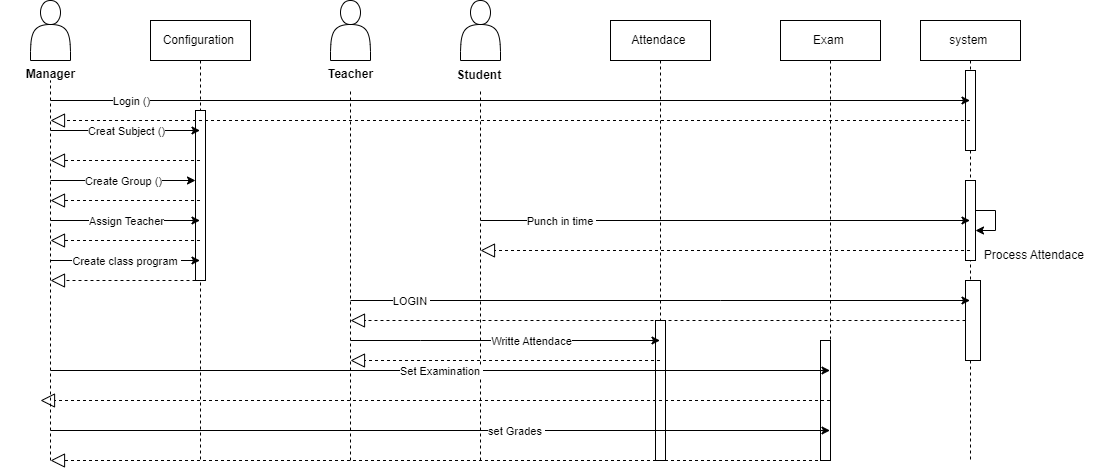

The diagram above was exported from draw.io. Its source (the exported page's mxGraphModel, read from the mxfile embedded in the PNG):
<mxGraphModel dx="1100" dy="534" grid="1" gridSize="10" guides="1" tooltips="1" connect="1" arrows="1" fold="1" page="1" pageScale="1" pageWidth="850" pageHeight="1100" math="0" shadow="0">
  <root>
    <mxCell id="0" />
    <mxCell id="1" parent="0" />
    <mxCell id="aM9ryv3xv72pqoxQDRHE-5" value="Attendace&amp;nbsp;" style="shape=umlLifeline;perimeter=lifelinePerimeter;whiteSpace=wrap;html=1;container=0;dropTarget=0;collapsible=0;recursiveResize=0;outlineConnect=0;portConstraint=eastwest;newEdgeStyle={&quot;edgeStyle&quot;:&quot;elbowEdgeStyle&quot;,&quot;elbow&quot;:&quot;vertical&quot;,&quot;curved&quot;:0,&quot;rounded&quot;:0};" parent="1" vertex="1">
      <mxGeometry x="620" y="40" width="100" height="440" as="geometry" />
    </mxCell>
    <mxCell id="vz2gOWRPXKi3RDtmrLVf-118" value="" style="html=1;points=[];perimeter=orthogonalPerimeter;outlineConnect=0;targetShapes=umlLifeline;portConstraint=eastwest;newEdgeStyle={&quot;edgeStyle&quot;:&quot;elbowEdgeStyle&quot;,&quot;elbow&quot;:&quot;vertical&quot;,&quot;curved&quot;:0,&quot;rounded&quot;:0};" vertex="1" parent="aM9ryv3xv72pqoxQDRHE-5">
      <mxGeometry x="45" y="300" width="10" height="140" as="geometry" />
    </mxCell>
    <mxCell id="vz2gOWRPXKi3RDtmrLVf-1" value="" style="shape=actor;whiteSpace=wrap;html=1;" vertex="1" parent="1">
      <mxGeometry x="40" y="20" width="40" height="60" as="geometry" />
    </mxCell>
    <mxCell id="vz2gOWRPXKi3RDtmrLVf-2" value="" style="endArrow=none;dashed=1;html=1;rounded=0;" edge="1" parent="1">
      <mxGeometry width="50" height="50" relative="1" as="geometry">
        <mxPoint x="60" y="480" as="sourcePoint" />
        <mxPoint x="60" y="100" as="targetPoint" />
      </mxGeometry>
    </mxCell>
    <mxCell id="vz2gOWRPXKi3RDtmrLVf-13" value="Exam&amp;nbsp;" style="shape=umlLifeline;perimeter=lifelinePerimeter;whiteSpace=wrap;html=1;container=0;dropTarget=0;collapsible=0;recursiveResize=0;outlineConnect=0;portConstraint=eastwest;newEdgeStyle={&quot;edgeStyle&quot;:&quot;elbowEdgeStyle&quot;,&quot;elbow&quot;:&quot;vertical&quot;,&quot;curved&quot;:0,&quot;rounded&quot;:0};" vertex="1" parent="1">
      <mxGeometry x="790" y="40" width="100" height="440" as="geometry" />
    </mxCell>
    <mxCell id="vz2gOWRPXKi3RDtmrLVf-123" value="" style="html=1;points=[];perimeter=orthogonalPerimeter;outlineConnect=0;targetShapes=umlLifeline;portConstraint=eastwest;newEdgeStyle={&quot;edgeStyle&quot;:&quot;elbowEdgeStyle&quot;,&quot;elbow&quot;:&quot;vertical&quot;,&quot;curved&quot;:0,&quot;rounded&quot;:0};" vertex="1" parent="vz2gOWRPXKi3RDtmrLVf-13">
      <mxGeometry x="40" y="320" width="10" height="120" as="geometry" />
    </mxCell>
    <mxCell id="vz2gOWRPXKi3RDtmrLVf-21" value="" style="shape=actor;whiteSpace=wrap;html=1;" vertex="1" parent="1">
      <mxGeometry x="340" y="20" width="40" height="60" as="geometry" />
    </mxCell>
    <mxCell id="vz2gOWRPXKi3RDtmrLVf-22" value="" style="endArrow=none;dashed=1;html=1;rounded=0;" edge="1" parent="1" target="vz2gOWRPXKi3RDtmrLVf-23">
      <mxGeometry width="50" height="50" relative="1" as="geometry">
        <mxPoint x="360" y="480" as="sourcePoint" />
        <mxPoint x="229.5" y="100" as="targetPoint" />
      </mxGeometry>
    </mxCell>
    <mxCell id="vz2gOWRPXKi3RDtmrLVf-23" value="&lt;font style=&quot;font-size: 12px;&quot;&gt;Teacher&lt;/font&gt;" style="text;strokeColor=none;fillColor=none;html=1;fontSize=24;fontStyle=1;verticalAlign=middle;align=center;" vertex="1" parent="1">
      <mxGeometry x="310" y="70" width="100" height="40" as="geometry" />
    </mxCell>
    <mxCell id="vz2gOWRPXKi3RDtmrLVf-24" value="&lt;font style=&quot;font-size: 12px;&quot;&gt;Manager&lt;/font&gt;" style="text;strokeColor=none;fillColor=none;html=1;fontSize=24;fontStyle=1;verticalAlign=middle;align=center;" vertex="1" parent="1">
      <mxGeometry x="10" y="70" width="100" height="40" as="geometry" />
    </mxCell>
    <mxCell id="vz2gOWRPXKi3RDtmrLVf-68" value="" style="shape=actor;whiteSpace=wrap;html=1;" vertex="1" parent="1">
      <mxGeometry x="470" y="20" width="40" height="60" as="geometry" />
    </mxCell>
    <mxCell id="vz2gOWRPXKi3RDtmrLVf-70" value="" style="endArrow=none;dashed=1;html=1;rounded=0;" edge="1" parent="1" source="vz2gOWRPXKi3RDtmrLVf-69" target="vz2gOWRPXKi3RDtmrLVf-68">
      <mxGeometry width="50" height="50" relative="1" as="geometry">
        <mxPoint x="490" y="360" as="sourcePoint" />
        <mxPoint x="360" y="120" as="targetPoint" />
      </mxGeometry>
    </mxCell>
    <mxCell id="vz2gOWRPXKi3RDtmrLVf-88" value="Configuration&amp;nbsp;" style="shape=umlLifeline;perimeter=lifelinePerimeter;whiteSpace=wrap;html=1;container=0;dropTarget=0;collapsible=0;recursiveResize=0;outlineConnect=0;portConstraint=eastwest;newEdgeStyle={&quot;edgeStyle&quot;:&quot;elbowEdgeStyle&quot;,&quot;elbow&quot;:&quot;vertical&quot;,&quot;curved&quot;:0,&quot;rounded&quot;:0};" vertex="1" parent="1">
      <mxGeometry x="160" y="40" width="100" height="440" as="geometry" />
    </mxCell>
    <mxCell id="vz2gOWRPXKi3RDtmrLVf-93" value="" style="html=1;points=[];perimeter=orthogonalPerimeter;outlineConnect=0;targetShapes=umlLifeline;portConstraint=eastwest;newEdgeStyle={&quot;edgeStyle&quot;:&quot;elbowEdgeStyle&quot;,&quot;elbow&quot;:&quot;vertical&quot;,&quot;curved&quot;:0,&quot;rounded&quot;:0};" vertex="1" parent="vz2gOWRPXKi3RDtmrLVf-88">
      <mxGeometry x="45" y="90" width="10" height="170" as="geometry" />
    </mxCell>
    <mxCell id="vz2gOWRPXKi3RDtmrLVf-89" value="" style="endArrow=none;dashed=1;html=1;rounded=0;" edge="1" parent="1" target="vz2gOWRPXKi3RDtmrLVf-69">
      <mxGeometry width="50" height="50" relative="1" as="geometry">
        <mxPoint x="490" y="480" as="sourcePoint" />
        <mxPoint x="490" y="80" as="targetPoint" />
      </mxGeometry>
    </mxCell>
    <mxCell id="vz2gOWRPXKi3RDtmrLVf-69" value="&lt;b&gt;Student&amp;nbsp;&lt;/b&gt;" style="text;html=1;align=center;verticalAlign=middle;resizable=0;points=[];autosize=1;strokeColor=none;fillColor=none;" vertex="1" parent="1">
      <mxGeometry x="455" y="80" width="70" height="30" as="geometry" />
    </mxCell>
    <mxCell id="vz2gOWRPXKi3RDtmrLVf-90" value="system&amp;nbsp;" style="shape=umlLifeline;perimeter=lifelinePerimeter;whiteSpace=wrap;html=1;container=0;dropTarget=0;collapsible=0;recursiveResize=0;outlineConnect=0;portConstraint=eastwest;newEdgeStyle={&quot;edgeStyle&quot;:&quot;elbowEdgeStyle&quot;,&quot;elbow&quot;:&quot;vertical&quot;,&quot;curved&quot;:0,&quot;rounded&quot;:0};" vertex="1" parent="1">
      <mxGeometry x="930" y="40" width="100" height="440" as="geometry" />
    </mxCell>
    <mxCell id="vz2gOWRPXKi3RDtmrLVf-109" value="" style="html=1;points=[];perimeter=orthogonalPerimeter;outlineConnect=0;targetShapes=umlLifeline;portConstraint=eastwest;newEdgeStyle={&quot;edgeStyle&quot;:&quot;elbowEdgeStyle&quot;,&quot;elbow&quot;:&quot;vertical&quot;,&quot;curved&quot;:0,&quot;rounded&quot;:0};" vertex="1" parent="vz2gOWRPXKi3RDtmrLVf-90">
      <mxGeometry x="45" y="50" width="10" height="80" as="geometry" />
    </mxCell>
    <mxCell id="vz2gOWRPXKi3RDtmrLVf-110" value="" style="html=1;points=[];perimeter=orthogonalPerimeter;outlineConnect=0;targetShapes=umlLifeline;portConstraint=eastwest;newEdgeStyle={&quot;edgeStyle&quot;:&quot;elbowEdgeStyle&quot;,&quot;elbow&quot;:&quot;vertical&quot;,&quot;curved&quot;:0,&quot;rounded&quot;:0};" vertex="1" parent="vz2gOWRPXKi3RDtmrLVf-90">
      <mxGeometry x="45" y="160" width="10" height="80" as="geometry" />
    </mxCell>
    <mxCell id="vz2gOWRPXKi3RDtmrLVf-111" value="" style="endArrow=classic;html=1;rounded=0;" edge="1" parent="vz2gOWRPXKi3RDtmrLVf-90" source="vz2gOWRPXKi3RDtmrLVf-110" target="vz2gOWRPXKi3RDtmrLVf-110">
      <mxGeometry width="50" height="50" relative="1" as="geometry">
        <mxPoint x="-270" y="200" as="sourcePoint" />
        <mxPoint x="-220" y="150" as="targetPoint" />
      </mxGeometry>
    </mxCell>
    <mxCell id="vz2gOWRPXKi3RDtmrLVf-115" value="" style="html=1;points=[];perimeter=orthogonalPerimeter;outlineConnect=0;targetShapes=umlLifeline;portConstraint=eastwest;newEdgeStyle={&quot;edgeStyle&quot;:&quot;elbowEdgeStyle&quot;,&quot;elbow&quot;:&quot;vertical&quot;,&quot;curved&quot;:0,&quot;rounded&quot;:0};" vertex="1" parent="vz2gOWRPXKi3RDtmrLVf-90">
      <mxGeometry x="45" y="260" width="15" height="80" as="geometry" />
    </mxCell>
    <mxCell id="vz2gOWRPXKi3RDtmrLVf-94" value="" style="endArrow=classic;html=1;rounded=0;" edge="1" parent="1" target="vz2gOWRPXKi3RDtmrLVf-90">
      <mxGeometry relative="1" as="geometry">
        <mxPoint x="60" y="120" as="sourcePoint" />
        <mxPoint x="510" y="210" as="targetPoint" />
      </mxGeometry>
    </mxCell>
    <mxCell id="vz2gOWRPXKi3RDtmrLVf-95" value="Login ()" style="edgeLabel;resizable=0;html=1;align=center;verticalAlign=middle;" connectable="0" vertex="1" parent="vz2gOWRPXKi3RDtmrLVf-94">
      <mxGeometry relative="1" as="geometry">
        <mxPoint x="-380" as="offset" />
      </mxGeometry>
    </mxCell>
    <mxCell id="vz2gOWRPXKi3RDtmrLVf-96" value="" style="endArrow=classic;html=1;rounded=0;" edge="1" parent="1" target="vz2gOWRPXKi3RDtmrLVf-88">
      <mxGeometry relative="1" as="geometry">
        <mxPoint x="60" y="150" as="sourcePoint" />
        <mxPoint x="500" y="210" as="targetPoint" />
      </mxGeometry>
    </mxCell>
    <mxCell id="vz2gOWRPXKi3RDtmrLVf-97" value="Creat Subject ()" style="edgeLabel;resizable=0;html=1;align=center;verticalAlign=middle;" connectable="0" vertex="1" parent="vz2gOWRPXKi3RDtmrLVf-96">
      <mxGeometry relative="1" as="geometry" />
    </mxCell>
    <mxCell id="vz2gOWRPXKi3RDtmrLVf-98" value="" style="endArrow=classic;html=1;rounded=0;" edge="1" parent="1" target="vz2gOWRPXKi3RDtmrLVf-93">
      <mxGeometry relative="1" as="geometry">
        <mxPoint x="60" y="200" as="sourcePoint" />
        <mxPoint x="500" y="210" as="targetPoint" />
        <Array as="points">
          <mxPoint x="170" y="200" />
        </Array>
      </mxGeometry>
    </mxCell>
    <mxCell id="vz2gOWRPXKi3RDtmrLVf-99" value="Create Group ()" style="edgeLabel;resizable=0;html=1;align=center;verticalAlign=middle;" connectable="0" vertex="1" parent="vz2gOWRPXKi3RDtmrLVf-98">
      <mxGeometry relative="1" as="geometry" />
    </mxCell>
    <mxCell id="vz2gOWRPXKi3RDtmrLVf-103" value="" style="endArrow=classic;html=1;rounded=0;" edge="1" parent="1" target="vz2gOWRPXKi3RDtmrLVf-88">
      <mxGeometry relative="1" as="geometry">
        <mxPoint x="60" y="240" as="sourcePoint" />
        <mxPoint x="500" y="210" as="targetPoint" />
      </mxGeometry>
    </mxCell>
    <mxCell id="vz2gOWRPXKi3RDtmrLVf-104" value="Assign Teacher" style="edgeLabel;resizable=0;html=1;align=center;verticalAlign=middle;" connectable="0" vertex="1" parent="vz2gOWRPXKi3RDtmrLVf-103">
      <mxGeometry relative="1" as="geometry" />
    </mxCell>
    <mxCell id="vz2gOWRPXKi3RDtmrLVf-105" value="" style="endArrow=classic;html=1;rounded=0;" edge="1" parent="1" target="vz2gOWRPXKi3RDtmrLVf-88">
      <mxGeometry relative="1" as="geometry">
        <mxPoint x="60" y="280" as="sourcePoint" />
        <mxPoint x="500" y="210" as="targetPoint" />
      </mxGeometry>
    </mxCell>
    <mxCell id="vz2gOWRPXKi3RDtmrLVf-106" value="Create class program&amp;nbsp;" style="edgeLabel;resizable=0;html=1;align=center;verticalAlign=middle;" connectable="0" vertex="1" parent="vz2gOWRPXKi3RDtmrLVf-105">
      <mxGeometry relative="1" as="geometry" />
    </mxCell>
    <mxCell id="vz2gOWRPXKi3RDtmrLVf-107" value="" style="endArrow=classic;html=1;rounded=0;" edge="1" parent="1" target="vz2gOWRPXKi3RDtmrLVf-90">
      <mxGeometry relative="1" as="geometry">
        <mxPoint x="490" y="240" as="sourcePoint" />
        <mxPoint x="500" y="210" as="targetPoint" />
      </mxGeometry>
    </mxCell>
    <mxCell id="vz2gOWRPXKi3RDtmrLVf-108" value="Punch in time&amp;nbsp;" style="edgeLabel;resizable=0;html=1;align=center;verticalAlign=middle;" connectable="0" vertex="1" parent="vz2gOWRPXKi3RDtmrLVf-107">
      <mxGeometry relative="1" as="geometry">
        <mxPoint x="-165" as="offset" />
      </mxGeometry>
    </mxCell>
    <mxCell id="vz2gOWRPXKi3RDtmrLVf-112" value="Process Attendace&amp;nbsp;" style="text;html=1;align=center;verticalAlign=middle;resizable=0;points=[];autosize=1;strokeColor=none;fillColor=none;" vertex="1" parent="1">
      <mxGeometry x="980" y="260" width="130" height="30" as="geometry" />
    </mxCell>
    <mxCell id="vz2gOWRPXKi3RDtmrLVf-113" value="" style="endArrow=classic;html=1;rounded=0;" edge="1" parent="1" target="vz2gOWRPXKi3RDtmrLVf-90">
      <mxGeometry relative="1" as="geometry">
        <mxPoint x="360" y="320" as="sourcePoint" />
        <mxPoint x="730" y="290" as="targetPoint" />
        <Array as="points">
          <mxPoint x="730" y="320" />
        </Array>
      </mxGeometry>
    </mxCell>
    <mxCell id="vz2gOWRPXKi3RDtmrLVf-114" value="LOGIN&amp;nbsp;" style="edgeLabel;resizable=0;html=1;align=center;verticalAlign=middle;" connectable="0" vertex="1" parent="vz2gOWRPXKi3RDtmrLVf-113">
      <mxGeometry relative="1" as="geometry">
        <mxPoint x="-250" as="offset" />
      </mxGeometry>
    </mxCell>
    <mxCell id="vz2gOWRPXKi3RDtmrLVf-116" value="" style="endArrow=classic;html=1;rounded=0;" edge="1" parent="1" target="aM9ryv3xv72pqoxQDRHE-5">
      <mxGeometry relative="1" as="geometry">
        <mxPoint x="360" y="360" as="sourcePoint" />
        <mxPoint x="720" y="260" as="targetPoint" />
        <Array as="points">
          <mxPoint x="430" y="360" />
        </Array>
      </mxGeometry>
    </mxCell>
    <mxCell id="vz2gOWRPXKi3RDtmrLVf-117" value="Writte Attendace" style="edgeLabel;resizable=0;html=1;align=center;verticalAlign=middle;" connectable="0" vertex="1" parent="vz2gOWRPXKi3RDtmrLVf-116">
      <mxGeometry relative="1" as="geometry">
        <mxPoint x="25" as="offset" />
      </mxGeometry>
    </mxCell>
    <mxCell id="vz2gOWRPXKi3RDtmrLVf-119" value="" style="endArrow=classic;html=1;rounded=0;" edge="1" parent="1" target="vz2gOWRPXKi3RDtmrLVf-13">
      <mxGeometry relative="1" as="geometry">
        <mxPoint x="60" y="390" as="sourcePoint" />
        <mxPoint x="480" y="290" as="targetPoint" />
      </mxGeometry>
    </mxCell>
    <mxCell id="vz2gOWRPXKi3RDtmrLVf-120" value="Set Examination&amp;nbsp;" style="edgeLabel;resizable=0;html=1;align=center;verticalAlign=middle;" connectable="0" vertex="1" parent="vz2gOWRPXKi3RDtmrLVf-119">
      <mxGeometry relative="1" as="geometry" />
    </mxCell>
    <mxCell id="vz2gOWRPXKi3RDtmrLVf-124" value="" style="endArrow=block;dashed=1;endFill=0;endSize=12;html=1;rounded=0;" edge="1" parent="1" source="vz2gOWRPXKi3RDtmrLVf-93">
      <mxGeometry width="160" relative="1" as="geometry">
        <mxPoint x="470" y="300" as="sourcePoint" />
        <mxPoint x="60" y="300" as="targetPoint" />
      </mxGeometry>
    </mxCell>
    <mxCell id="vz2gOWRPXKi3RDtmrLVf-126" value="" style="endArrow=block;dashed=1;endFill=0;endSize=12;html=1;rounded=0;" edge="1" parent="1" source="vz2gOWRPXKi3RDtmrLVf-88">
      <mxGeometry width="160" relative="1" as="geometry">
        <mxPoint x="470" y="300" as="sourcePoint" />
        <mxPoint x="60" y="260" as="targetPoint" />
      </mxGeometry>
    </mxCell>
    <mxCell id="vz2gOWRPXKi3RDtmrLVf-128" value="" style="endArrow=block;dashed=1;endFill=0;endSize=12;html=1;rounded=0;" edge="1" parent="1" source="vz2gOWRPXKi3RDtmrLVf-88">
      <mxGeometry width="160" relative="1" as="geometry">
        <mxPoint x="229" y="280" as="sourcePoint" />
        <mxPoint x="60" y="220" as="targetPoint" />
      </mxGeometry>
    </mxCell>
    <mxCell id="vz2gOWRPXKi3RDtmrLVf-129" value="" style="endArrow=block;dashed=1;endFill=0;endSize=12;html=1;rounded=0;" edge="1" parent="1" source="vz2gOWRPXKi3RDtmrLVf-88">
      <mxGeometry width="160" relative="1" as="geometry">
        <mxPoint x="239" y="290" as="sourcePoint" />
        <mxPoint x="60" y="180" as="targetPoint" />
      </mxGeometry>
    </mxCell>
    <mxCell id="vz2gOWRPXKi3RDtmrLVf-130" value="" style="endArrow=block;dashed=1;endFill=0;endSize=12;html=1;rounded=0;" edge="1" parent="1" source="vz2gOWRPXKi3RDtmrLVf-90">
      <mxGeometry width="160" relative="1" as="geometry">
        <mxPoint x="249" y="300" as="sourcePoint" />
        <mxPoint x="60" y="140" as="targetPoint" />
      </mxGeometry>
    </mxCell>
    <mxCell id="vz2gOWRPXKi3RDtmrLVf-131" value="" style="endArrow=block;dashed=1;endFill=0;endSize=12;html=1;rounded=0;" edge="1" parent="1" source="vz2gOWRPXKi3RDtmrLVf-90">
      <mxGeometry width="160" relative="1" as="geometry">
        <mxPoint x="259" y="310" as="sourcePoint" />
        <mxPoint x="490" y="270" as="targetPoint" />
      </mxGeometry>
    </mxCell>
    <mxCell id="vz2gOWRPXKi3RDtmrLVf-132" value="" style="endArrow=block;dashed=1;endFill=0;endSize=12;html=1;rounded=0;" edge="1" parent="1" source="vz2gOWRPXKi3RDtmrLVf-115">
      <mxGeometry width="160" relative="1" as="geometry">
        <mxPoint x="960" y="330" as="sourcePoint" />
        <mxPoint x="360" y="340" as="targetPoint" />
      </mxGeometry>
    </mxCell>
    <mxCell id="vz2gOWRPXKi3RDtmrLVf-133" value="" style="endArrow=block;dashed=1;endFill=0;endSize=12;html=1;rounded=0;" edge="1" parent="1" source="aM9ryv3xv72pqoxQDRHE-5">
      <mxGeometry width="160" relative="1" as="geometry">
        <mxPoint x="279" y="330" as="sourcePoint" />
        <mxPoint x="360" y="380" as="targetPoint" />
      </mxGeometry>
    </mxCell>
    <mxCell id="vz2gOWRPXKi3RDtmrLVf-134" value="" style="endArrow=block;dashed=1;endFill=0;endSize=12;html=1;rounded=0;" edge="1" parent="1" source="vz2gOWRPXKi3RDtmrLVf-13">
      <mxGeometry width="160" relative="1" as="geometry">
        <mxPoint x="289" y="340" as="sourcePoint" />
        <mxPoint x="50" y="420" as="targetPoint" />
      </mxGeometry>
    </mxCell>
    <mxCell id="vz2gOWRPXKi3RDtmrLVf-135" value="" style="endArrow=classic;html=1;rounded=0;" edge="1" parent="1" target="vz2gOWRPXKi3RDtmrLVf-13">
      <mxGeometry relative="1" as="geometry">
        <mxPoint x="60" y="450" as="sourcePoint" />
        <mxPoint x="600" y="300" as="targetPoint" />
      </mxGeometry>
    </mxCell>
    <mxCell id="vz2gOWRPXKi3RDtmrLVf-136" value="set Grades&amp;nbsp;" style="edgeLabel;resizable=0;html=1;align=center;verticalAlign=middle;" connectable="0" vertex="1" parent="vz2gOWRPXKi3RDtmrLVf-135">
      <mxGeometry relative="1" as="geometry">
        <mxPoint x="75" as="offset" />
      </mxGeometry>
    </mxCell>
    <mxCell id="vz2gOWRPXKi3RDtmrLVf-137" value="" style="endArrow=block;dashed=1;endFill=0;endSize=12;html=1;rounded=0;" edge="1" parent="1" source="vz2gOWRPXKi3RDtmrLVf-13">
      <mxGeometry width="160" relative="1" as="geometry">
        <mxPoint x="299" y="350" as="sourcePoint" />
        <mxPoint x="60" y="480" as="targetPoint" />
      </mxGeometry>
    </mxCell>
  </root>
</mxGraphModel>